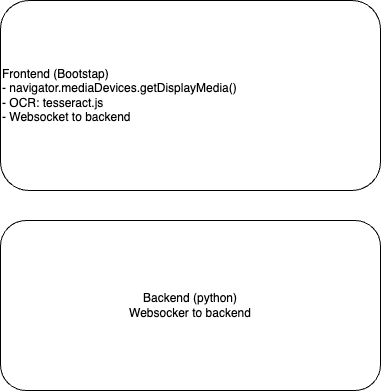

The diagram above was exported from draw.io. Its source (the exported page's mxGraphModel, read from the mxfile embedded in the PNG):
<mxGraphModel dx="597" dy="797" grid="1" gridSize="10" guides="1" tooltips="1" connect="1" arrows="1" fold="1" page="1" pageScale="1" pageWidth="850" pageHeight="1100" math="0" shadow="0">
  <root>
    <mxCell id="0" />
    <mxCell id="1" parent="0" />
    <mxCell id="3" value="Frontend (Bootstap)&lt;div&gt;- navigator.mediaDevices.getDisplayMedia()&lt;/div&gt;&lt;div&gt;- OCR: tesseract.js&lt;/div&gt;&lt;div&gt;- Websocket to backend&lt;/div&gt;" style="rounded=1;whiteSpace=wrap;html=1;align=left;" vertex="1" parent="1">
      <mxGeometry x="200" y="80" width="380" height="190" as="geometry" />
    </mxCell>
    <mxCell id="4" value="Backend (python)&lt;div&gt;Websocker to backend&lt;/div&gt;" style="rounded=1;whiteSpace=wrap;html=1;" vertex="1" parent="1">
      <mxGeometry x="200" y="300" width="380" height="170" as="geometry" />
    </mxCell>
  </root>
</mxGraphModel>